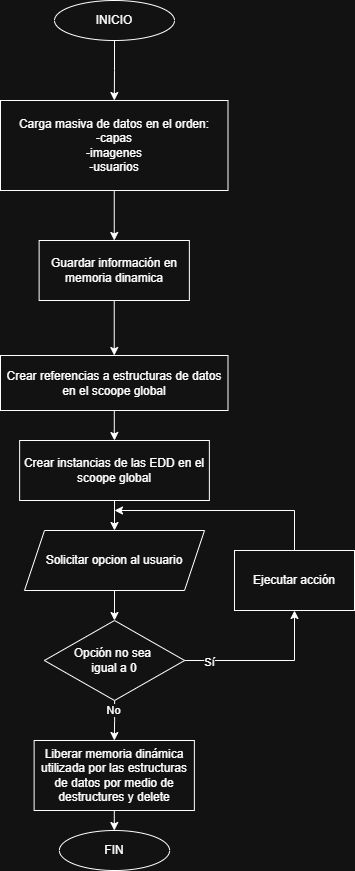

The diagram above was exported from draw.io. Its source (the exported page's mxGraphModel, read from the mxfile embedded in the PNG):
<mxGraphModel dx="1414" dy="749" grid="1" gridSize="10" guides="1" tooltips="1" connect="1" arrows="1" fold="1" page="1" pageScale="1" pageWidth="827" pageHeight="1169" math="0" shadow="0">
  <root>
    <mxCell id="0" />
    <mxCell id="1" parent="0" />
    <mxCell id="KuRCqC03t-6OezPI58le-65" edge="1" parent="1" source="KuRCqC03t-6OezPI58le-63" style="edgeStyle=orthogonalEdgeStyle;rounded=0;orthogonalLoop=1;jettySize=auto;html=1;" target="KuRCqC03t-6OezPI58le-64" value="">
      <mxGeometry relative="1" as="geometry" />
    </mxCell>
    <mxCell id="KuRCqC03t-6OezPI58le-63" parent="1" style="ellipse;whiteSpace=wrap;html=1;" value="INICIO" vertex="1">
      <mxGeometry height="40" width="120" x="240" y="230" as="geometry" />
    </mxCell>
    <mxCell id="KuRCqC03t-6OezPI58le-87" edge="1" parent="1" source="KuRCqC03t-6OezPI58le-64" style="edgeStyle=orthogonalEdgeStyle;rounded=0;orthogonalLoop=1;jettySize=auto;html=1;" target="KuRCqC03t-6OezPI58le-86" value="">
      <mxGeometry relative="1" as="geometry" />
    </mxCell>
    <mxCell id="KuRCqC03t-6OezPI58le-64" parent="1" style="whiteSpace=wrap;html=1;" value="Carga masiva de datos en el orden:&lt;div&gt;-capas&lt;/div&gt;&lt;div&gt;-imagenes&lt;/div&gt;&lt;div&gt;-usuarios&lt;/div&gt;" vertex="1">
      <mxGeometry height="90" width="227.5" x="186" y="330" as="geometry" />
    </mxCell>
    <mxCell id="KuRCqC03t-6OezPI58le-77" edge="1" parent="1" source="KuRCqC03t-6OezPI58le-69" style="edgeStyle=orthogonalEdgeStyle;rounded=0;orthogonalLoop=1;jettySize=auto;html=1;entryX=0.5;entryY=0;entryDx=0;entryDy=0;" target="KuRCqC03t-6OezPI58le-76">
      <mxGeometry relative="1" as="geometry" />
    </mxCell>
    <mxCell id="KuRCqC03t-6OezPI58le-69" parent="1" style="shape=parallelogram;perimeter=parallelogramPerimeter;whiteSpace=wrap;html=1;fixedSize=1;" value="Solicitar opcion al usuario" vertex="1">
      <mxGeometry height="60" width="180" x="210" y="760" as="geometry" />
    </mxCell>
    <mxCell id="KuRCqC03t-6OezPI58le-74" edge="1" parent="1" source="KuRCqC03t-6OezPI58le-70" style="edgeStyle=orthogonalEdgeStyle;rounded=0;orthogonalLoop=1;jettySize=auto;html=1;" target="KuRCqC03t-6OezPI58le-73" value="">
      <mxGeometry relative="1" as="geometry" />
    </mxCell>
    <mxCell id="KuRCqC03t-6OezPI58le-70" parent="1" style="whiteSpace=wrap;html=1;" value="Crear referencias a estructuras de datos en el scoope global" vertex="1">
      <mxGeometry height="55" width="227.5" x="186" y="585" as="geometry" />
    </mxCell>
    <mxCell id="KuRCqC03t-6OezPI58le-75" edge="1" parent="1" source="KuRCqC03t-6OezPI58le-73" style="edgeStyle=orthogonalEdgeStyle;rounded=0;orthogonalLoop=1;jettySize=auto;html=1;" target="KuRCqC03t-6OezPI58le-69" value="">
      <mxGeometry relative="1" as="geometry" />
    </mxCell>
    <mxCell id="KuRCqC03t-6OezPI58le-73" parent="1" style="whiteSpace=wrap;html=1;" value="Crear instancias de las EDD en el scoope global" vertex="1">
      <mxGeometry height="60" width="189.75" x="205.13" y="670" as="geometry" />
    </mxCell>
    <mxCell id="KuRCqC03t-6OezPI58le-79" edge="1" parent="1" source="KuRCqC03t-6OezPI58le-76" style="edgeStyle=orthogonalEdgeStyle;rounded=0;orthogonalLoop=1;jettySize=auto;html=1;" target="KuRCqC03t-6OezPI58le-78" value="">
      <mxGeometry relative="1" as="geometry" />
    </mxCell>
    <mxCell id="KuRCqC03t-6OezPI58le-82" connectable="0" parent="KuRCqC03t-6OezPI58le-79" style="edgeLabel;html=1;align=center;verticalAlign=middle;resizable=0;points=[];" value="Sí" vertex="1">
      <mxGeometry relative="1" x="-0.6936" y="-1" as="geometry">
        <mxPoint as="offset" />
      </mxGeometry>
    </mxCell>
    <mxCell id="KuRCqC03t-6OezPI58le-84" edge="1" parent="1" source="KuRCqC03t-6OezPI58le-76" style="edgeStyle=orthogonalEdgeStyle;rounded=0;orthogonalLoop=1;jettySize=auto;html=1;" target="KuRCqC03t-6OezPI58le-83" value="">
      <mxGeometry relative="1" as="geometry" />
    </mxCell>
    <mxCell id="KuRCqC03t-6OezPI58le-85" connectable="0" parent="KuRCqC03t-6OezPI58le-84" style="edgeLabel;html=1;align=center;verticalAlign=middle;resizable=0;points=[];" value="No" vertex="1">
      <mxGeometry relative="1" x="-0.5205" y="-2" as="geometry">
        <mxPoint as="offset" />
      </mxGeometry>
    </mxCell>
    <mxCell id="KuRCqC03t-6OezPI58le-76" parent="1" style="rhombus;whiteSpace=wrap;html=1;" value="Opción no sea&amp;nbsp;&lt;div&gt;igual a 0&lt;/div&gt;" vertex="1">
      <mxGeometry height="80" width="140.25" x="229.88" y="850" as="geometry" />
    </mxCell>
    <mxCell id="KuRCqC03t-6OezPI58le-81" edge="1" parent="1" source="KuRCqC03t-6OezPI58le-78" style="edgeStyle=orthogonalEdgeStyle;rounded=0;orthogonalLoop=1;jettySize=auto;html=1;">
      <mxGeometry relative="1" as="geometry">
        <Array as="points">
          <mxPoint x="480" y="740" />
        </Array>
        <mxPoint x="300" y="740" as="targetPoint" />
      </mxGeometry>
    </mxCell>
    <mxCell id="KuRCqC03t-6OezPI58le-78" parent="1" style="whiteSpace=wrap;html=1;" value="Ejecutar acción" vertex="1">
      <mxGeometry height="60" width="120" x="419.995" y="780" as="geometry" />
    </mxCell>
    <mxCell id="KuRCqC03t-6OezPI58le-90" edge="1" parent="1" source="KuRCqC03t-6OezPI58le-83" style="edgeStyle=orthogonalEdgeStyle;rounded=0;orthogonalLoop=1;jettySize=auto;html=1;" target="KuRCqC03t-6OezPI58le-89" value="">
      <mxGeometry relative="1" as="geometry" />
    </mxCell>
    <mxCell id="KuRCqC03t-6OezPI58le-83" parent="1" style="whiteSpace=wrap;html=1;" value="Liberar memoria dinámica utilizada por las estructuras de datos por medio de destructures y delete" vertex="1">
      <mxGeometry height="70" width="160.25" x="219.62" y="970" as="geometry" />
    </mxCell>
    <mxCell id="KuRCqC03t-6OezPI58le-88" edge="1" parent="1" source="KuRCqC03t-6OezPI58le-86" style="edgeStyle=orthogonalEdgeStyle;rounded=0;orthogonalLoop=1;jettySize=auto;html=1;" target="KuRCqC03t-6OezPI58le-70" value="">
      <mxGeometry relative="1" as="geometry" />
    </mxCell>
    <mxCell id="KuRCqC03t-6OezPI58le-86" parent="1" style="whiteSpace=wrap;html=1;" value="Guardar información en memoria dinamica" vertex="1">
      <mxGeometry height="60" width="150.25" x="224.62" y="470" as="geometry" />
    </mxCell>
    <mxCell id="KuRCqC03t-6OezPI58le-89" parent="1" style="ellipse;whiteSpace=wrap;html=1;" value="FIN" vertex="1">
      <mxGeometry height="40" width="110.26" x="244.87" y="1060" as="geometry" />
    </mxCell>
  </root>
</mxGraphModel>